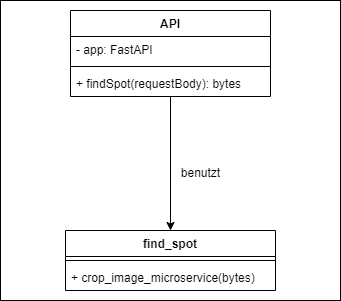

The diagram above was exported from draw.io. Its source (the exported page's mxGraphModel, read from the mxfile embedded in the PNG):
<mxGraphModel dx="1434" dy="844" grid="1" gridSize="10" guides="1" tooltips="1" connect="1" arrows="1" fold="1" page="1" pageScale="1" pageWidth="827" pageHeight="1169" math="0" shadow="0">
  <root>
    <mxCell id="0" />
    <mxCell id="1" parent="0" />
    <mxCell id="et0KsuVxBn2Se8-RaGh0-1" value="" style="rounded=0;whiteSpace=wrap;html=1;" vertex="1" parent="1">
      <mxGeometry x="230" y="150" width="340" height="300" as="geometry" />
    </mxCell>
    <mxCell id="nhGbBYtiBnAoMHZUs9Cj-10" style="edgeStyle=orthogonalEdgeStyle;rounded=0;orthogonalLoop=1;jettySize=auto;html=1;entryX=0.5;entryY=0;entryDx=0;entryDy=0;" parent="1" source="nhGbBYtiBnAoMHZUs9Cj-1" target="nhGbBYtiBnAoMHZUs9Cj-6" edge="1">
      <mxGeometry relative="1" as="geometry" />
    </mxCell>
    <mxCell id="nhGbBYtiBnAoMHZUs9Cj-1" value="API" style="swimlane;fontStyle=1;align=center;verticalAlign=top;childLayout=stackLayout;horizontal=1;startSize=26;horizontalStack=0;resizeParent=1;resizeParentMax=0;resizeLast=0;collapsible=1;marginBottom=0;whiteSpace=wrap;html=1;" parent="1" vertex="1">
      <mxGeometry x="300" y="160" width="200" height="86" as="geometry" />
    </mxCell>
    <mxCell id="nhGbBYtiBnAoMHZUs9Cj-2" value="- app: FastAPI" style="text;strokeColor=none;fillColor=none;align=left;verticalAlign=top;spacingLeft=4;spacingRight=4;overflow=hidden;rotatable=0;points=[[0,0.5],[1,0.5]];portConstraint=eastwest;whiteSpace=wrap;html=1;" parent="nhGbBYtiBnAoMHZUs9Cj-1" vertex="1">
      <mxGeometry y="26" width="200" height="26" as="geometry" />
    </mxCell>
    <mxCell id="nhGbBYtiBnAoMHZUs9Cj-3" value="" style="line;strokeWidth=1;fillColor=none;align=left;verticalAlign=middle;spacingTop=-1;spacingLeft=3;spacingRight=3;rotatable=0;labelPosition=right;points=[];portConstraint=eastwest;strokeColor=inherit;" parent="nhGbBYtiBnAoMHZUs9Cj-1" vertex="1">
      <mxGeometry y="52" width="200" height="8" as="geometry" />
    </mxCell>
    <mxCell id="nhGbBYtiBnAoMHZUs9Cj-4" value="+ findSpot(requestBody): bytes" style="text;strokeColor=none;fillColor=none;align=left;verticalAlign=top;spacingLeft=4;spacingRight=4;overflow=hidden;rotatable=0;points=[[0,0.5],[1,0.5]];portConstraint=eastwest;whiteSpace=wrap;html=1;" parent="nhGbBYtiBnAoMHZUs9Cj-1" vertex="1">
      <mxGeometry y="60" width="200" height="26" as="geometry" />
    </mxCell>
    <mxCell id="nhGbBYtiBnAoMHZUs9Cj-6" value="find_spot" style="swimlane;fontStyle=1;align=center;verticalAlign=top;childLayout=stackLayout;horizontal=1;startSize=26;horizontalStack=0;resizeParent=1;resizeParentMax=0;resizeLast=0;collapsible=1;marginBottom=0;whiteSpace=wrap;html=1;" parent="1" vertex="1">
      <mxGeometry x="295" y="380" width="210" height="60" as="geometry" />
    </mxCell>
    <mxCell id="nhGbBYtiBnAoMHZUs9Cj-8" value="" style="line;strokeWidth=1;fillColor=none;align=left;verticalAlign=middle;spacingTop=-1;spacingLeft=3;spacingRight=3;rotatable=0;labelPosition=right;points=[];portConstraint=eastwest;strokeColor=inherit;" parent="nhGbBYtiBnAoMHZUs9Cj-6" vertex="1">
      <mxGeometry y="26" width="210" height="8" as="geometry" />
    </mxCell>
    <mxCell id="nhGbBYtiBnAoMHZUs9Cj-9" value="+ crop_image_microservice(bytes)" style="text;strokeColor=none;fillColor=none;align=left;verticalAlign=top;spacingLeft=4;spacingRight=4;overflow=hidden;rotatable=0;points=[[0,0.5],[1,0.5]];portConstraint=eastwest;whiteSpace=wrap;html=1;" parent="nhGbBYtiBnAoMHZUs9Cj-6" vertex="1">
      <mxGeometry y="34" width="210" height="26" as="geometry" />
    </mxCell>
    <mxCell id="nhGbBYtiBnAoMHZUs9Cj-11" value="benutzt" style="text;html=1;align=center;verticalAlign=middle;resizable=0;points=[];autosize=1;strokeColor=none;fillColor=none;" parent="1" vertex="1">
      <mxGeometry x="400" y="308" width="60" height="30" as="geometry" />
    </mxCell>
  </root>
</mxGraphModel>